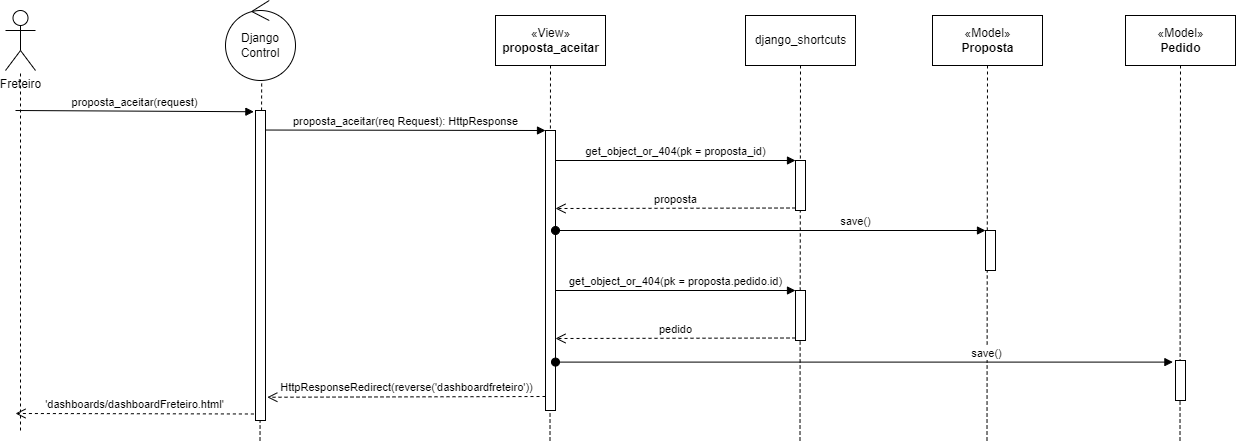

The diagram above was exported from draw.io. Its source (the exported page's mxGraphModel, read from the mxfile embedded in the PNG):
<mxGraphModel dx="1865" dy="528" grid="1" gridSize="10" guides="1" tooltips="1" connect="1" arrows="1" fold="1" page="1" pageScale="1" pageWidth="827" pageHeight="1169" math="0" shadow="0">
  <root>
    <mxCell id="0" />
    <mxCell id="1" parent="0" />
    <mxCell id="nizy2D4-Asfn6cOohv7S-1" value="Freteiro&lt;br&gt;" style="shape=umlActor;verticalLabelPosition=bottom;verticalAlign=top;html=1;" parent="1" vertex="1">
      <mxGeometry x="-100" y="90" width="30" height="60" as="geometry" />
    </mxCell>
    <mxCell id="nizy2D4-Asfn6cOohv7S-5" value="" style="endArrow=none;dashed=1;html=1;rounded=0;" parent="1" target="nizy2D4-Asfn6cOohv7S-1" edge="1">
      <mxGeometry width="50" height="50" relative="1" as="geometry">
        <mxPoint x="-85" y="510" as="sourcePoint" />
        <mxPoint x="300" y="280" as="targetPoint" />
      </mxGeometry>
    </mxCell>
    <mxCell id="nizy2D4-Asfn6cOohv7S-8" value="Django Control" style="ellipse;shape=umlControl;whiteSpace=wrap;html=1;" parent="1" vertex="1">
      <mxGeometry x="120" y="80" width="70" height="80" as="geometry" />
    </mxCell>
    <mxCell id="nizy2D4-Asfn6cOohv7S-9" value="" style="endArrow=none;dashed=1;html=1;rounded=0;entryX=0.517;entryY=1.01;entryDx=0;entryDy=0;entryPerimeter=0;" parent="1" target="nizy2D4-Asfn6cOohv7S-8" edge="1">
      <mxGeometry width="50" height="50" relative="1" as="geometry">
        <mxPoint x="154.5" y="520" as="sourcePoint" />
        <mxPoint x="160" y="190" as="targetPoint" />
      </mxGeometry>
    </mxCell>
    <mxCell id="nizy2D4-Asfn6cOohv7S-10" value="«View»&lt;br&gt;&lt;b&gt;proposta_aceitar&lt;/b&gt;" style="html=1;" parent="1" vertex="1">
      <mxGeometry x="390" y="95" width="110" height="50" as="geometry" />
    </mxCell>
    <mxCell id="nizy2D4-Asfn6cOohv7S-11" value="" style="endArrow=none;dashed=1;html=1;rounded=0;entryX=0.5;entryY=1;entryDx=0;entryDy=0;" parent="1" target="nizy2D4-Asfn6cOohv7S-10" edge="1">
      <mxGeometry width="50" height="50" relative="1" as="geometry">
        <mxPoint x="444.5" y="520" as="sourcePoint" />
        <mxPoint x="444.5" y="160" as="targetPoint" />
      </mxGeometry>
    </mxCell>
    <mxCell id="nizy2D4-Asfn6cOohv7S-13" value="«Model»&lt;br&gt;&lt;b&gt;Proposta&lt;/b&gt;" style="html=1;" parent="1" vertex="1">
      <mxGeometry x="827" y="95" width="110" height="50" as="geometry" />
    </mxCell>
    <mxCell id="nizy2D4-Asfn6cOohv7S-14" value="" style="endArrow=none;dashed=1;html=1;rounded=0;entryX=0.5;entryY=1;entryDx=0;entryDy=0;" parent="1" target="nizy2D4-Asfn6cOohv7S-13" edge="1">
      <mxGeometry width="50" height="50" relative="1" as="geometry">
        <mxPoint x="881.5" y="520" as="sourcePoint" />
        <mxPoint x="881.5" y="160" as="targetPoint" />
      </mxGeometry>
    </mxCell>
    <mxCell id="nizy2D4-Asfn6cOohv7S-15" value="«Model»&lt;br&gt;&lt;b&gt;Pedido&lt;/b&gt;" style="html=1;" parent="1" vertex="1">
      <mxGeometry x="1020" y="95" width="110" height="50" as="geometry" />
    </mxCell>
    <mxCell id="nizy2D4-Asfn6cOohv7S-16" value="" style="endArrow=none;dashed=1;html=1;rounded=0;entryX=0.5;entryY=1;entryDx=0;entryDy=0;" parent="1" target="nizy2D4-Asfn6cOohv7S-15" edge="1">
      <mxGeometry width="50" height="50" relative="1" as="geometry">
        <mxPoint x="1074.5" y="520" as="sourcePoint" />
        <mxPoint x="1074.5" y="160" as="targetPoint" />
      </mxGeometry>
    </mxCell>
    <mxCell id="nizy2D4-Asfn6cOohv7S-17" value="" style="html=1;points=[];perimeter=orthogonalPerimeter;" parent="1" vertex="1">
      <mxGeometry x="150" y="190" width="10" height="310" as="geometry" />
    </mxCell>
    <mxCell id="nizy2D4-Asfn6cOohv7S-18" value="proposta_aceitar(request)" style="html=1;verticalAlign=bottom;endArrow=block;entryX=-0.16;entryY=0.004;rounded=0;entryDx=0;entryDy=0;entryPerimeter=0;" parent="1" target="nizy2D4-Asfn6cOohv7S-17" edge="1">
      <mxGeometry relative="1" as="geometry">
        <mxPoint x="-90" y="190" as="sourcePoint" />
        <mxPoint x="50" y="190" as="targetPoint" />
      </mxGeometry>
    </mxCell>
    <mxCell id="nizy2D4-Asfn6cOohv7S-19" value="'dashboards/dashboardFreteiro.html'" style="html=1;verticalAlign=bottom;endArrow=open;dashed=1;endSize=8;exitX=-0.16;exitY=0.979;rounded=0;exitDx=0;exitDy=0;exitPerimeter=0;" parent="1" source="nizy2D4-Asfn6cOohv7S-17" edge="1">
      <mxGeometry relative="1" as="geometry">
        <mxPoint x="-90" y="493" as="targetPoint" />
        <mxPoint x="49" y="493.49" as="sourcePoint" />
      </mxGeometry>
    </mxCell>
    <mxCell id="nizy2D4-Asfn6cOohv7S-20" value="" style="html=1;points=[];perimeter=orthogonalPerimeter;" parent="1" vertex="1">
      <mxGeometry x="440" y="210" width="10" height="280" as="geometry" />
    </mxCell>
    <mxCell id="nizy2D4-Asfn6cOohv7S-21" value="proposta_aceitar(req Request): HttpResponse" style="html=1;verticalAlign=bottom;endArrow=block;entryX=0;entryY=0;rounded=0;exitX=1.02;exitY=0.063;exitDx=0;exitDy=0;exitPerimeter=0;" parent="1" source="nizy2D4-Asfn6cOohv7S-17" target="nizy2D4-Asfn6cOohv7S-20" edge="1">
      <mxGeometry relative="1" as="geometry">
        <mxPoint x="300" y="210" as="sourcePoint" />
      </mxGeometry>
    </mxCell>
    <mxCell id="nizy2D4-Asfn6cOohv7S-22" value="HttpResponseRedirect(reverse('dashboardfreteiro'))" style="html=1;verticalAlign=bottom;endArrow=open;dashed=1;endSize=8;exitX=0;exitY=0.95;rounded=0;entryX=1.18;entryY=0.925;entryDx=0;entryDy=0;entryPerimeter=0;" parent="1" source="nizy2D4-Asfn6cOohv7S-20" target="nizy2D4-Asfn6cOohv7S-17" edge="1">
      <mxGeometry relative="1" as="geometry">
        <mxPoint x="370" y="286" as="targetPoint" />
      </mxGeometry>
    </mxCell>
    <mxCell id="nizy2D4-Asfn6cOohv7S-24" value="" style="endArrow=none;dashed=1;html=1;rounded=0;entryX=0.5;entryY=1;entryDx=0;entryDy=0;" parent="1" edge="1">
      <mxGeometry width="50" height="50" relative="1" as="geometry">
        <mxPoint x="694.5" y="520" as="sourcePoint" />
        <mxPoint x="695" y="145" as="targetPoint" />
      </mxGeometry>
    </mxCell>
    <mxCell id="nizy2D4-Asfn6cOohv7S-25" value="django_shortcuts" style="html=1;" parent="1" vertex="1">
      <mxGeometry x="640" y="95" width="110" height="50" as="geometry" />
    </mxCell>
    <mxCell id="nizy2D4-Asfn6cOohv7S-26" value="" style="html=1;points=[];perimeter=orthogonalPerimeter;" parent="1" vertex="1">
      <mxGeometry x="690" y="240" width="10" height="50" as="geometry" />
    </mxCell>
    <mxCell id="nizy2D4-Asfn6cOohv7S-27" value="get_object_or_404(pk = proposta_id)" style="html=1;verticalAlign=bottom;endArrow=block;entryX=0;entryY=0;rounded=0;" parent="1" target="nizy2D4-Asfn6cOohv7S-26" edge="1">
      <mxGeometry relative="1" as="geometry">
        <mxPoint x="450" y="240" as="sourcePoint" />
      </mxGeometry>
    </mxCell>
    <mxCell id="nizy2D4-Asfn6cOohv7S-28" value="proposta" style="html=1;verticalAlign=bottom;endArrow=open;dashed=1;endSize=8;exitX=0;exitY=0.95;rounded=0;" parent="1" source="nizy2D4-Asfn6cOohv7S-26" edge="1">
      <mxGeometry relative="1" as="geometry">
        <mxPoint x="450" y="288" as="targetPoint" />
      </mxGeometry>
    </mxCell>
    <mxCell id="nizy2D4-Asfn6cOohv7S-29" value="" style="html=1;points=[];perimeter=orthogonalPerimeter;" parent="1" vertex="1">
      <mxGeometry x="880" y="310" width="10" height="40" as="geometry" />
    </mxCell>
    <mxCell id="nizy2D4-Asfn6cOohv7S-30" value="save()" style="html=1;verticalAlign=bottom;startArrow=oval;endArrow=block;startSize=8;rounded=0;" parent="1" target="nizy2D4-Asfn6cOohv7S-29" edge="1">
      <mxGeometry x="0.3953" relative="1" as="geometry">
        <mxPoint x="450" y="310" as="sourcePoint" />
        <mxPoint as="offset" />
      </mxGeometry>
    </mxCell>
    <mxCell id="nizy2D4-Asfn6cOohv7S-34" value="" style="html=1;points=[];perimeter=orthogonalPerimeter;" parent="1" vertex="1">
      <mxGeometry x="690" y="370" width="10" height="50" as="geometry" />
    </mxCell>
    <mxCell id="nizy2D4-Asfn6cOohv7S-35" value="get_object_or_404(pk = proposta.pedido.id)" style="html=1;verticalAlign=bottom;endArrow=block;entryX=0;entryY=0;rounded=0;" parent="1" target="nizy2D4-Asfn6cOohv7S-34" edge="1">
      <mxGeometry relative="1" as="geometry">
        <mxPoint x="450" y="370" as="sourcePoint" />
      </mxGeometry>
    </mxCell>
    <mxCell id="nizy2D4-Asfn6cOohv7S-36" value="pedido" style="html=1;verticalAlign=bottom;endArrow=open;dashed=1;endSize=8;exitX=0;exitY=0.95;rounded=0;" parent="1" source="nizy2D4-Asfn6cOohv7S-34" edge="1">
      <mxGeometry relative="1" as="geometry">
        <mxPoint x="450" y="418" as="targetPoint" />
      </mxGeometry>
    </mxCell>
    <mxCell id="nizy2D4-Asfn6cOohv7S-37" value="" style="html=1;points=[];perimeter=orthogonalPerimeter;" parent="1" vertex="1">
      <mxGeometry x="1070" y="440" width="10" height="40" as="geometry" />
    </mxCell>
    <mxCell id="nizy2D4-Asfn6cOohv7S-38" value="save()" style="html=1;verticalAlign=bottom;startArrow=oval;endArrow=block;startSize=8;rounded=0;entryX=-0.26;entryY=0.04;entryDx=0;entryDy=0;entryPerimeter=0;" parent="1" source="nizy2D4-Asfn6cOohv7S-20" target="nizy2D4-Asfn6cOohv7S-37" edge="1">
      <mxGeometry x="0.3953" relative="1" as="geometry">
        <mxPoint x="460" y="440" as="sourcePoint" />
        <mxPoint as="offset" />
      </mxGeometry>
    </mxCell>
  </root>
</mxGraphModel>